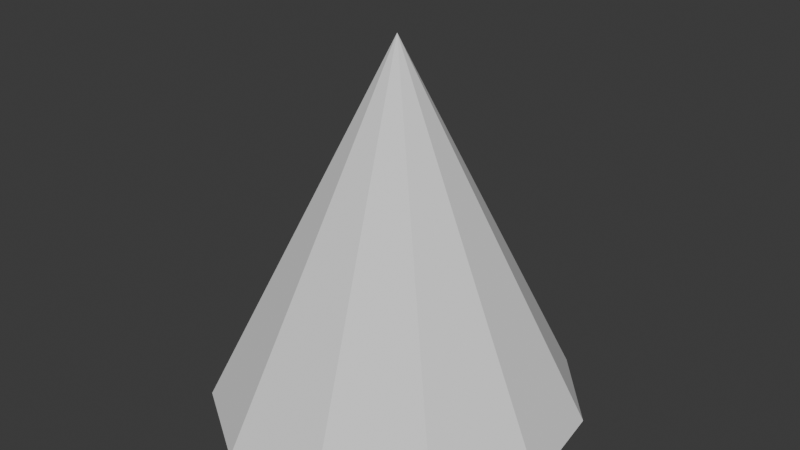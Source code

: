 # Source: cone_11.blend  (saved by Blender 4.2.66; exported with 4.5.12 LTS)
import bpy
from mathutils import Matrix  # noqa: F401  (used for matrix-valued properties, if any)

bpy.ops.wm.read_factory_settings(use_empty=True)
scene = bpy.context.scene
scene.name = 'Scene'

# ---- collections
col_collection = bpy.data.collections.new('Collection'); scene.collection.children.link(col_collection)

# ---- world
world_world = bpy.data.worlds.new('World'); scene.world = world_world
world_world.use_nodes = True; world_world.node_tree.nodes.clear()
_N = world_world.node_tree.nodes; _L = world_world.node_tree.links
n0 = _N.new('ShaderNodeOutputWorld'); n0.name = 'World Output'; n0.location = (300, 300)
n1 = _N.new('ShaderNodeBackground'); n1.name = 'Background'; n1.location = (10, 300)
n1.inputs[0].default_value = (0.05088, 0.05088, 0.05088, 1.0)
_L.new(n1.outputs[0], n0.inputs[0])
n0.is_active_output = True
world_world.color = (0.05088, 0.05088, 0.05088)
world_world.sun_shadow_jitter_overblur = 0.0

# ---- meshes
me_cone_002 = bpy.data.meshes.new('Cone.002')
me_cone_002.from_pydata([(0.0, 1.0, -1.0), (0.5406, 0.8413, -1.0), (0.9096, 0.4154, -1.0), (0.9898, -0.1423, -1.0), (0.7557, -0.6549, -1.0), (0.2817, -0.9595, -1.0), (-0.2817, -0.9595, -1.0), (-0.7557, -0.6549, -1.0), (-0.9898, -0.1423, -1.0), (-0.9096, 0.4154, -1.0), (-0.5406, 0.8413, -1.0), (0.0, 0.0, 1.0)], [], [(0, 11, 1), (1, 11, 2), (2, 11, 3), (3, 11, 4), (4, 11, 5), (5, 11, 6), (6, 11, 7), (7, 11, 8), (8, 11, 9), (9, 11, 10), (10, 11, 0)])
_uv = me_cone_002.uv_layers.new(name='UVMap')
_uv.uv.foreach_set('vector', [0.5, 1.0, 0.5, 0.5, 0.7703, 0.9206, 0.7703, 0.9206, 0.5, 0.5, 0.9548, 0.7077, 0.9548, 0.7077, 0.5, 0.5, 0.9949, 0.4288, 0.9949, 0.4288, 0.5, 0.5, 0.8779, 0.1726, 0.8779, 0.1726, 0.5, 0.5, 0.6409, 0.02025, 0.6409, 0.02025, 0.5, 0.5, 0.3591, 0.02025, 0.3591, 0.02025, 0.5, 0.5, 0.1221, 0.1726, 0.1221, 0.1726, 0.5, 0.5, 0.005089, 0.4288, 0.005089, 0.4288, 0.5, 0.5, 0.04518, 0.7077, 0.04518, 0.7077, 0.5, 0.5, 0.2297, 0.9206, 0.2297, 0.9206, 0.5, 0.5, 0.5, 1.0])
me_cone_002.update()

# ---- objects
ob_cone = bpy.data.objects.new('Cone', me_cone_002)

# ---- transforms, parenting, visibility, modifiers, constraints
ob_cone.location = (0.0, 0.0, 0.0)

# ---- collection membership
col_collection.objects.link(ob_cone)

# ---- scene / render settings (as saved in the file)
scene.frame_start = 1; scene.frame_end = 250; scene.frame_set(1)
scene.render.engine = 'BLENDER_EEVEE_NEXT'
bpy.context.view_layer.update()

# ---- added for rendering (the .blend has no active camera and no usable light): camera, sun
cam_auto = bpy.data.cameras.new('AutoCamera')
cam_auto.lens = 50.0
cam_auto.sensor_width = 36.0
cam_auto.clip_end = 1000.0
ob_auto_camera = bpy.data.objects.new('AutoCamera', cam_auto)
scene.collection.objects.link(ob_auto_camera)
ob_auto_camera.location = (3.17267, -3.78695, 2.53814)
ob_auto_camera.rotation_euler = (1.09748, -7.21219e-08, 0.694738)
scene.camera = ob_auto_camera
light_auto_sun = bpy.data.lights.new('AutoSun', 'SUN')
light_auto_sun.energy = 3.0
light_auto_sun.angle = 0.0523599
ob_auto_sun = bpy.data.objects.new('AutoSun', light_auto_sun)
scene.collection.objects.link(ob_auto_sun)
ob_auto_sun.rotation_euler = (0.872665, 0.174533, 0.523599)
bpy.context.view_layer.update()
